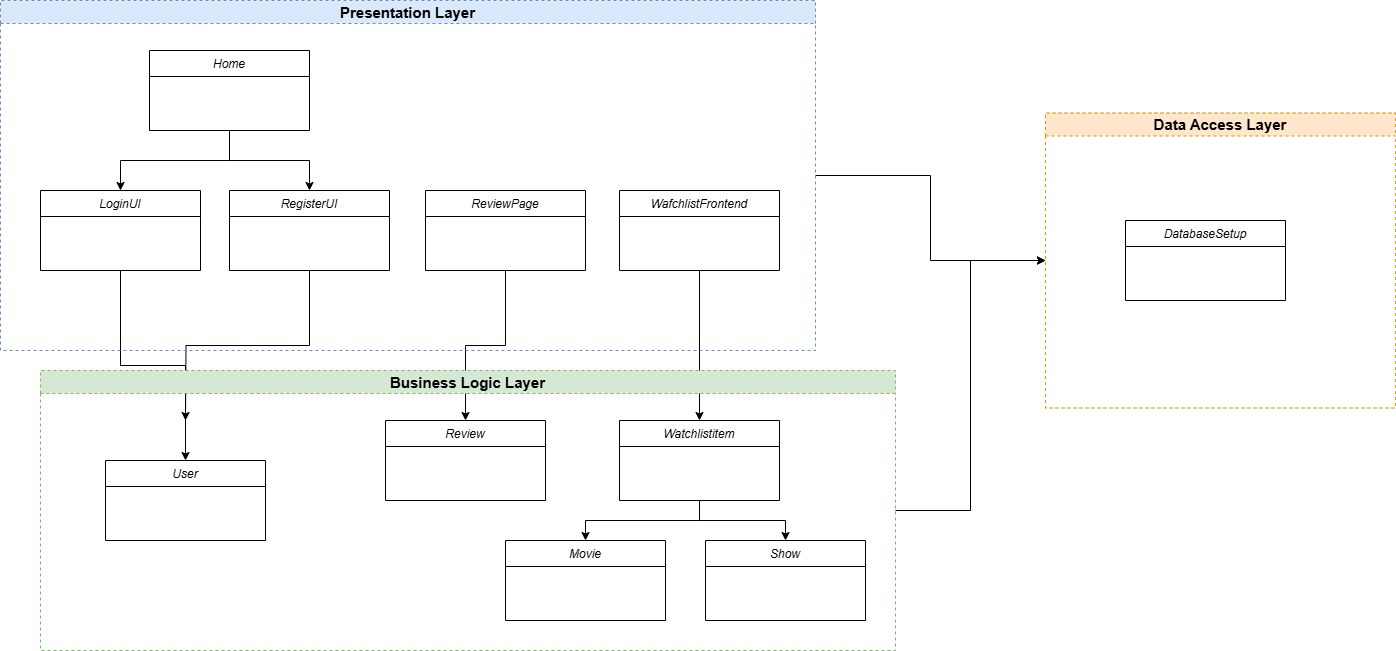

The diagram above was exported from draw.io. Its source (the exported page's mxGraphModel, read from the mxfile embedded in the PNG):
<mxGraphModel dx="1590" dy="2199" grid="1" gridSize="10" guides="1" tooltips="1" connect="1" arrows="1" fold="1" page="1" pageScale="1" pageWidth="827" pageHeight="1169" math="0" shadow="0">
  <root>
    <mxCell id="WIyWlLk6GJQsqaUBKTNV-0" />
    <mxCell id="WIyWlLk6GJQsqaUBKTNV-1" parent="WIyWlLk6GJQsqaUBKTNV-0" />
    <mxCell id="Qj68mrH3ZMjXSy8NG-Ed-20" style="edgeStyle=orthogonalEdgeStyle;rounded=0;orthogonalLoop=1;jettySize=auto;html=1;exitX=0.5;exitY=1;exitDx=0;exitDy=0;entryX=0.5;entryY=0;entryDx=0;entryDy=0;" parent="WIyWlLk6GJQsqaUBKTNV-1" source="zkfFHV4jXpPFQw0GAbJ--0" target="Qj68mrH3ZMjXSy8NG-Ed-0" edge="1">
      <mxGeometry relative="1" as="geometry" />
    </mxCell>
    <mxCell id="Qj68mrH3ZMjXSy8NG-Ed-21" style="edgeStyle=orthogonalEdgeStyle;rounded=0;orthogonalLoop=1;jettySize=auto;html=1;exitX=0.5;exitY=1;exitDx=0;exitDy=0;entryX=0.5;entryY=0;entryDx=0;entryDy=0;" parent="WIyWlLk6GJQsqaUBKTNV-1" source="zkfFHV4jXpPFQw0GAbJ--0" target="Qj68mrH3ZMjXSy8NG-Ed-1" edge="1">
      <mxGeometry relative="1" as="geometry" />
    </mxCell>
    <mxCell id="zkfFHV4jXpPFQw0GAbJ--0" value="Home" style="swimlane;fontStyle=2;align=center;verticalAlign=top;childLayout=stackLayout;horizontal=1;startSize=26;horizontalStack=0;resizeParent=1;resizeLast=0;collapsible=1;marginBottom=0;rounded=0;shadow=0;strokeWidth=1;" parent="WIyWlLk6GJQsqaUBKTNV-1" vertex="1">
      <mxGeometry x="334" y="-70" width="160" height="80" as="geometry">
        <mxRectangle x="230" y="140" width="160" height="26" as="alternateBounds" />
      </mxGeometry>
    </mxCell>
    <mxCell id="Qj68mrH3ZMjXSy8NG-Ed-18" style="edgeStyle=orthogonalEdgeStyle;rounded=0;orthogonalLoop=1;jettySize=auto;html=1;exitX=0.5;exitY=1;exitDx=0;exitDy=0;entryX=0.5;entryY=0;entryDx=0;entryDy=0;" parent="WIyWlLk6GJQsqaUBKTNV-1" source="Qj68mrH3ZMjXSy8NG-Ed-0" target="Qj68mrH3ZMjXSy8NG-Ed-11" edge="1">
      <mxGeometry relative="1" as="geometry" />
    </mxCell>
    <mxCell id="Qj68mrH3ZMjXSy8NG-Ed-0" value="LoginUI" style="swimlane;fontStyle=2;align=center;verticalAlign=top;childLayout=stackLayout;horizontal=1;startSize=26;horizontalStack=0;resizeParent=1;resizeLast=0;collapsible=1;marginBottom=0;rounded=0;shadow=0;strokeWidth=1;" parent="WIyWlLk6GJQsqaUBKTNV-1" vertex="1">
      <mxGeometry x="225" y="70" width="160" height="80" as="geometry">
        <mxRectangle x="230" y="140" width="160" height="26" as="alternateBounds" />
      </mxGeometry>
    </mxCell>
    <mxCell id="Qj68mrH3ZMjXSy8NG-Ed-19" style="edgeStyle=orthogonalEdgeStyle;rounded=0;orthogonalLoop=1;jettySize=auto;html=1;exitX=0.5;exitY=1;exitDx=0;exitDy=0;" parent="WIyWlLk6GJQsqaUBKTNV-1" source="Qj68mrH3ZMjXSy8NG-Ed-1" edge="1">
      <mxGeometry relative="1" as="geometry">
        <mxPoint x="370" y="300" as="targetPoint" />
      </mxGeometry>
    </mxCell>
    <mxCell id="Qj68mrH3ZMjXSy8NG-Ed-1" value="RegisterUI" style="swimlane;fontStyle=2;align=center;verticalAlign=top;childLayout=stackLayout;horizontal=1;startSize=26;horizontalStack=0;resizeParent=1;resizeLast=0;collapsible=1;marginBottom=0;rounded=0;shadow=0;strokeWidth=1;" parent="WIyWlLk6GJQsqaUBKTNV-1" vertex="1">
      <mxGeometry x="414" y="70" width="160" height="80" as="geometry">
        <mxRectangle x="230" y="140" width="160" height="26" as="alternateBounds" />
      </mxGeometry>
    </mxCell>
    <mxCell id="Qj68mrH3ZMjXSy8NG-Ed-17" style="edgeStyle=orthogonalEdgeStyle;rounded=0;orthogonalLoop=1;jettySize=auto;html=1;exitX=0.5;exitY=1;exitDx=0;exitDy=0;entryX=0.5;entryY=0;entryDx=0;entryDy=0;" parent="WIyWlLk6GJQsqaUBKTNV-1" source="Qj68mrH3ZMjXSy8NG-Ed-3" target="Qj68mrH3ZMjXSy8NG-Ed-9" edge="1">
      <mxGeometry relative="1" as="geometry" />
    </mxCell>
    <mxCell id="Qj68mrH3ZMjXSy8NG-Ed-3" value="ReviewPage" style="swimlane;fontStyle=2;align=center;verticalAlign=top;childLayout=stackLayout;horizontal=1;startSize=26;horizontalStack=0;resizeParent=1;resizeLast=0;collapsible=1;marginBottom=0;rounded=0;shadow=0;strokeWidth=1;" parent="WIyWlLk6GJQsqaUBKTNV-1" vertex="1">
      <mxGeometry x="610" y="70" width="160" height="80" as="geometry">
        <mxRectangle x="230" y="140" width="160" height="26" as="alternateBounds" />
      </mxGeometry>
    </mxCell>
    <mxCell id="Qj68mrH3ZMjXSy8NG-Ed-14" style="edgeStyle=orthogonalEdgeStyle;rounded=0;orthogonalLoop=1;jettySize=auto;html=1;exitX=0.5;exitY=1;exitDx=0;exitDy=0;entryX=0.5;entryY=0;entryDx=0;entryDy=0;" parent="WIyWlLk6GJQsqaUBKTNV-1" source="Qj68mrH3ZMjXSy8NG-Ed-4" target="Qj68mrH3ZMjXSy8NG-Ed-12" edge="1">
      <mxGeometry relative="1" as="geometry" />
    </mxCell>
    <mxCell id="Qj68mrH3ZMjXSy8NG-Ed-4" value="WafchlistFrontend" style="swimlane;fontStyle=2;align=center;verticalAlign=top;childLayout=stackLayout;horizontal=1;startSize=26;horizontalStack=0;resizeParent=1;resizeLast=0;collapsible=1;marginBottom=0;rounded=0;shadow=0;strokeWidth=1;" parent="WIyWlLk6GJQsqaUBKTNV-1" vertex="1">
      <mxGeometry x="804" y="70" width="160" height="80" as="geometry">
        <mxRectangle x="230" y="140" width="160" height="26" as="alternateBounds" />
      </mxGeometry>
    </mxCell>
    <mxCell id="Qj68mrH3ZMjXSy8NG-Ed-8" value="Movie" style="swimlane;fontStyle=2;align=center;verticalAlign=top;childLayout=stackLayout;horizontal=1;startSize=26;horizontalStack=0;resizeParent=1;resizeLast=0;collapsible=1;marginBottom=0;rounded=0;shadow=0;strokeWidth=1;" parent="WIyWlLk6GJQsqaUBKTNV-1" vertex="1">
      <mxGeometry x="690" y="420" width="160" height="80" as="geometry">
        <mxRectangle x="230" y="140" width="160" height="26" as="alternateBounds" />
      </mxGeometry>
    </mxCell>
    <mxCell id="Qj68mrH3ZMjXSy8NG-Ed-9" value="Review" style="swimlane;fontStyle=2;align=center;verticalAlign=top;childLayout=stackLayout;horizontal=1;startSize=26;horizontalStack=0;resizeParent=1;resizeLast=0;collapsible=1;marginBottom=0;rounded=0;shadow=0;strokeWidth=1;" parent="WIyWlLk6GJQsqaUBKTNV-1" vertex="1">
      <mxGeometry x="570" y="300" width="160" height="80" as="geometry">
        <mxRectangle x="230" y="140" width="160" height="26" as="alternateBounds" />
      </mxGeometry>
    </mxCell>
    <mxCell id="Qj68mrH3ZMjXSy8NG-Ed-10" value="Show" style="swimlane;fontStyle=2;align=center;verticalAlign=top;childLayout=stackLayout;horizontal=1;startSize=26;horizontalStack=0;resizeParent=1;resizeLast=0;collapsible=1;marginBottom=0;rounded=0;shadow=0;strokeWidth=1;" parent="WIyWlLk6GJQsqaUBKTNV-1" vertex="1">
      <mxGeometry x="890" y="420" width="160" height="80" as="geometry">
        <mxRectangle x="230" y="140" width="160" height="26" as="alternateBounds" />
      </mxGeometry>
    </mxCell>
    <mxCell id="Qj68mrH3ZMjXSy8NG-Ed-11" value="User" style="swimlane;fontStyle=2;align=center;verticalAlign=top;childLayout=stackLayout;horizontal=1;startSize=26;horizontalStack=0;resizeParent=1;resizeLast=0;collapsible=1;marginBottom=0;rounded=0;shadow=0;strokeWidth=1;" parent="WIyWlLk6GJQsqaUBKTNV-1" vertex="1">
      <mxGeometry x="290" y="340" width="160" height="80" as="geometry">
        <mxRectangle x="230" y="140" width="160" height="26" as="alternateBounds" />
      </mxGeometry>
    </mxCell>
    <mxCell id="Qj68mrH3ZMjXSy8NG-Ed-15" style="edgeStyle=orthogonalEdgeStyle;rounded=0;orthogonalLoop=1;jettySize=auto;html=1;exitX=0.5;exitY=1;exitDx=0;exitDy=0;entryX=0.5;entryY=0;entryDx=0;entryDy=0;" parent="WIyWlLk6GJQsqaUBKTNV-1" source="Qj68mrH3ZMjXSy8NG-Ed-12" target="Qj68mrH3ZMjXSy8NG-Ed-8" edge="1">
      <mxGeometry relative="1" as="geometry" />
    </mxCell>
    <mxCell id="Qj68mrH3ZMjXSy8NG-Ed-16" style="edgeStyle=orthogonalEdgeStyle;rounded=0;orthogonalLoop=1;jettySize=auto;html=1;exitX=0.5;exitY=1;exitDx=0;exitDy=0;entryX=0.5;entryY=0;entryDx=0;entryDy=0;" parent="WIyWlLk6GJQsqaUBKTNV-1" source="Qj68mrH3ZMjXSy8NG-Ed-12" target="Qj68mrH3ZMjXSy8NG-Ed-10" edge="1">
      <mxGeometry relative="1" as="geometry" />
    </mxCell>
    <mxCell id="Qj68mrH3ZMjXSy8NG-Ed-12" value="Watchlistitem" style="swimlane;fontStyle=2;align=center;verticalAlign=top;childLayout=stackLayout;horizontal=1;startSize=26;horizontalStack=0;resizeParent=1;resizeLast=0;collapsible=1;marginBottom=0;rounded=0;shadow=0;strokeWidth=1;" parent="WIyWlLk6GJQsqaUBKTNV-1" vertex="1">
      <mxGeometry x="804" y="300" width="160" height="80" as="geometry">
        <mxRectangle x="230" y="140" width="160" height="26" as="alternateBounds" />
      </mxGeometry>
    </mxCell>
    <mxCell id="Qj68mrH3ZMjXSy8NG-Ed-27" style="edgeStyle=orthogonalEdgeStyle;rounded=0;orthogonalLoop=1;jettySize=auto;html=1;exitX=1;exitY=0.5;exitDx=0;exitDy=0;entryX=0;entryY=0.5;entryDx=0;entryDy=0;" parent="WIyWlLk6GJQsqaUBKTNV-1" source="Qj68mrH3ZMjXSy8NG-Ed-22" target="Qj68mrH3ZMjXSy8NG-Ed-26" edge="1">
      <mxGeometry relative="1" as="geometry" />
    </mxCell>
    <mxCell id="Qj68mrH3ZMjXSy8NG-Ed-22" value="&lt;font style=&quot;font-size: 15px;&quot;&gt;Presentation Layer&lt;/font&gt;" style="swimlane;whiteSpace=wrap;html=1;fillColor=#dae8fc;strokeColor=#6c8ebf;dashed=1;" parent="WIyWlLk6GJQsqaUBKTNV-1" vertex="1">
      <mxGeometry x="185" y="-120" width="815" height="350" as="geometry" />
    </mxCell>
    <mxCell id="Qj68mrH3ZMjXSy8NG-Ed-28" style="edgeStyle=orthogonalEdgeStyle;rounded=0;orthogonalLoop=1;jettySize=auto;html=1;exitX=1;exitY=0.5;exitDx=0;exitDy=0;entryX=0;entryY=0.5;entryDx=0;entryDy=0;" parent="WIyWlLk6GJQsqaUBKTNV-1" source="Qj68mrH3ZMjXSy8NG-Ed-23" target="Qj68mrH3ZMjXSy8NG-Ed-26" edge="1">
      <mxGeometry relative="1" as="geometry">
        <mxPoint x="1180" y="150" as="targetPoint" />
      </mxGeometry>
    </mxCell>
    <mxCell id="Qj68mrH3ZMjXSy8NG-Ed-23" value="&lt;font style=&quot;font-size: 15px;&quot;&gt;Business Logic Layer&lt;/font&gt;" style="swimlane;whiteSpace=wrap;html=1;fillColor=#d5e8d4;strokeColor=#82b366;dashed=1;" parent="WIyWlLk6GJQsqaUBKTNV-1" vertex="1">
      <mxGeometry x="225" y="250" width="855" height="280" as="geometry" />
    </mxCell>
    <mxCell id="Qj68mrH3ZMjXSy8NG-Ed-26" value="&lt;font style=&quot;font-size: 15px;&quot;&gt;Data Access Layer&lt;/font&gt;" style="swimlane;whiteSpace=wrap;html=1;fillColor=#ffe6cc;strokeColor=#d79b00;dashed=1;" parent="WIyWlLk6GJQsqaUBKTNV-1" vertex="1">
      <mxGeometry x="1230" y="-7.5" width="350" height="295" as="geometry" />
    </mxCell>
    <mxCell id="Qj68mrH3ZMjXSy8NG-Ed-25" value="DatabaseSetup" style="swimlane;fontStyle=2;align=center;verticalAlign=top;childLayout=stackLayout;horizontal=1;startSize=26;horizontalStack=0;resizeParent=1;resizeLast=0;collapsible=1;marginBottom=0;rounded=0;shadow=0;strokeWidth=1;" parent="Qj68mrH3ZMjXSy8NG-Ed-26" vertex="1">
      <mxGeometry x="80" y="107.5" width="160" height="80" as="geometry">
        <mxRectangle x="230" y="140" width="160" height="26" as="alternateBounds" />
      </mxGeometry>
    </mxCell>
  </root>
</mxGraphModel>